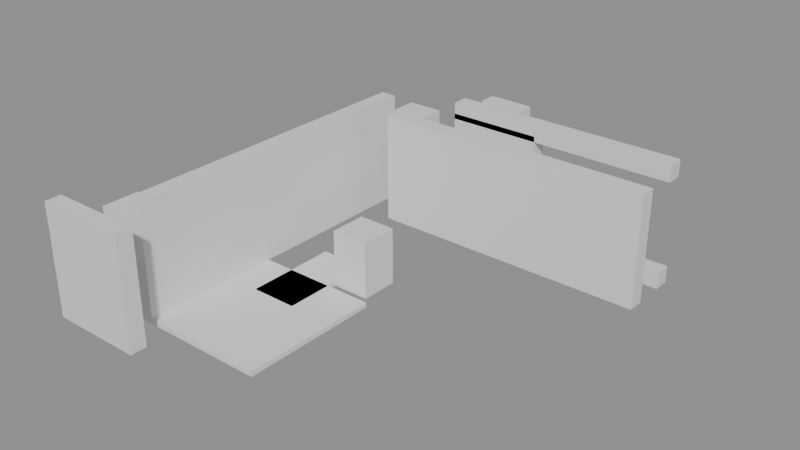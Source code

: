# Source: building_lego.blend  (saved by Blender 5.0.119; exported with 4.5.12 LTS)
import bpy
from mathutils import Matrix  # noqa: F401  (used for matrix-valued properties, if any)

bpy.ops.wm.read_factory_settings(use_empty=True)
scene = bpy.context.scene
scene.name = 'Scene'

# ---- collections
col_01_paredes_externas = bpy.data.collections.new('01_Paredes_Externas'); scene.collection.children.link(col_01_paredes_externas)
col_02_paredes_internas = bpy.data.collections.new('02_Paredes_Internas'); scene.collection.children.link(col_02_paredes_internas)
col_03_pisos_escadas = bpy.data.collections.new('03_Pisos_Escadas'); scene.collection.children.link(col_03_pisos_escadas)
col_04_moveis_decoracoes = bpy.data.collections.new('04_Moveis_Decoracoes'); scene.collection.children.link(col_04_moveis_decoracoes)

# ---- materials (node trees are filled in below, after node groups)
mat_mat_parede_externa = bpy.data.materials.new('Mat_Parede_Externa')
mat_mat_parede_interna = bpy.data.materials.new('Mat_Parede_Interna')
mat_mat_pisos = bpy.data.materials.new('Mat_Pisos')
mat_mat_moveis = bpy.data.materials.new('Mat_Moveis')

# ---- material node trees
mat_mat_parede_externa.use_nodes = True; mat_mat_parede_externa.node_tree.nodes.clear()
_N = mat_mat_parede_externa.node_tree.nodes; _L = mat_mat_parede_externa.node_tree.links
n0 = _N.new('ShaderNodeBsdfPrincipled'); n0.name = 'BSDF - Pré-fundamentado'; n0.location = (-200, 100)
n1 = _N.new('ShaderNodeOutputMaterial'); n1.name = 'Saída de material'; n1.location = (200, 100)
_L.new(n0.outputs[0], n1.inputs[0])
n1.is_active_output = True
mat_mat_parede_interna.use_nodes = True; mat_mat_parede_interna.node_tree.nodes.clear()
_N = mat_mat_parede_interna.node_tree.nodes; _L = mat_mat_parede_interna.node_tree.links
n0 = _N.new('ShaderNodeBsdfPrincipled'); n0.name = 'BSDF - Pré-fundamentado'; n0.location = (-200, 100)
n1 = _N.new('ShaderNodeOutputMaterial'); n1.name = 'Saída de material'; n1.location = (200, 100)
_L.new(n0.outputs[0], n1.inputs[0])
n1.is_active_output = True
mat_mat_pisos.use_nodes = True; mat_mat_pisos.node_tree.nodes.clear()
_N = mat_mat_pisos.node_tree.nodes; _L = mat_mat_pisos.node_tree.links
n0 = _N.new('ShaderNodeBsdfPrincipled'); n0.name = 'BSDF - Pré-fundamentado'; n0.location = (-200, 100)
n1 = _N.new('ShaderNodeOutputMaterial'); n1.name = 'Saída de material'; n1.location = (200, 100)
_L.new(n0.outputs[0], n1.inputs[0])
n1.is_active_output = True
mat_mat_moveis.use_nodes = True; mat_mat_moveis.node_tree.nodes.clear()
_N = mat_mat_moveis.node_tree.nodes; _L = mat_mat_moveis.node_tree.links
n0 = _N.new('ShaderNodeBsdfPrincipled'); n0.name = 'BSDF - Pré-fundamentado'; n0.location = (-200, 100)
n1 = _N.new('ShaderNodeOutputMaterial'); n1.name = 'Saída de material'; n1.location = (200, 100)
_L.new(n0.outputs[0], n1.inputs[0])
n1.is_active_output = True

# ---- meshes
me_bloco_stone_wall_4320_1287_z0 = bpy.data.meshes.new('Bloco_stone_wall_4320_1287_z0')
me_bloco_stone_wall_4320_1287_z0.from_pydata([(-0.5, -0.175, -1.2), (0.5, -0.175, -1.2), (0.5, 0.175, -1.2), (-0.5, 0.175, -1.2), (-0.5, -0.175, 1.2), (0.5, -0.175, 1.2), (0.5, 0.175, 1.2), (-0.5, 0.175, 1.2)], [], [(0, 1, 2, 3), (4, 7, 6, 5), (0, 4, 5, 1), (2, 6, 7, 3), (0, 3, 7, 4), (1, 5, 6, 2)])
me_bloco_stone_wall_4320_1287_z0.materials.append(mat_mat_parede_externa)
me_bloco_stone_wall_4320_1287_z0.update()
me_bloco_stone_wall_4321_1287_z0 = bpy.data.meshes.new('Bloco_stone_wall_4321_1287_z0')
me_bloco_stone_wall_4321_1287_z0.from_pydata([(-0.5, -0.175, -1.2), (0.5, -0.175, -1.2), (0.5, 0.175, -1.2), (-0.5, 0.175, -1.2), (-0.5, -0.175, 1.2), (0.5, -0.175, 1.2), (0.5, 0.175, 1.2), (-0.5, 0.175, 1.2)], [], [(0, 1, 2, 3), (4, 7, 6, 5), (0, 4, 5, 1), (2, 6, 7, 3), (0, 3, 7, 4), (1, 5, 6, 2)])
me_bloco_stone_wall_4321_1287_z0.materials.append(mat_mat_parede_externa)
me_bloco_stone_wall_4321_1287_z0.update()
me_bloco_stone_arch_4323_1296_z0 = bpy.data.meshes.new('Bloco_stone_arch_4323_1296_z0')
me_bloco_stone_arch_4323_1296_z0.from_pydata([(-0.5, -0.175, -1.2), (0.5, -0.175, -1.2), (0.5, 0.175, -1.2), (-0.5, 0.175, -1.2), (-0.5, -0.175, 1.2), (0.5, -0.175, 1.2), (0.5, 0.175, 1.2), (-0.5, 0.175, 1.2)], [], [(0, 1, 2, 3), (4, 7, 6, 5), (0, 4, 5, 1), (2, 6, 7, 3), (0, 3, 7, 4), (1, 5, 6, 2)])
me_bloco_stone_arch_4323_1296_z0.materials.append(mat_mat_parede_externa)
me_bloco_stone_arch_4323_1296_z0.update()
me_bloco_stone_wall_4322_1294_z0 = bpy.data.meshes.new('Bloco_stone_wall_4322_1294_z0')
me_bloco_stone_wall_4322_1294_z0.from_pydata([(-0.5, -0.175, -1.2), (0.5, -0.175, -1.2), (0.5, 0.175, -1.2), (-0.5, 0.175, -1.2), (-0.5, -0.175, 1.2), (0.5, -0.175, 1.2), (0.5, 0.175, 1.2), (-0.5, 0.175, 1.2)], [], [(0, 1, 2, 3), (4, 7, 6, 5), (0, 4, 5, 1), (2, 6, 7, 3), (0, 3, 7, 4), (1, 5, 6, 2)])
me_bloco_stone_wall_4322_1294_z0.materials.append(mat_mat_parede_interna)
me_bloco_stone_wall_4322_1294_z0.update()
me_bloco_stone_wall_4323_1294_z0 = bpy.data.meshes.new('Bloco_stone_wall_4323_1294_z0')
me_bloco_stone_wall_4323_1294_z0.from_pydata([(-0.5, -0.175, -1.2), (0.5, -0.175, -1.2), (0.5, 0.175, -1.2), (-0.5, 0.175, -1.2), (-0.5, -0.175, 1.2), (0.5, -0.175, 1.2), (0.5, 0.175, 1.2), (-0.5, 0.175, 1.2)], [], [(0, 1, 2, 3), (4, 7, 6, 5), (0, 4, 5, 1), (2, 6, 7, 3), (0, 3, 7, 4), (1, 5, 6, 2)])
me_bloco_stone_wall_4323_1294_z0.materials.append(mat_mat_parede_interna)
me_bloco_stone_wall_4323_1294_z0.update()
me_bloco_stone_wall_4324_1294_z0 = bpy.data.meshes.new('Bloco_stone_wall_4324_1294_z0')
me_bloco_stone_wall_4324_1294_z0.from_pydata([(-0.5, -0.175, -1.2), (0.5, -0.175, -1.2), (0.5, 0.175, -1.2), (-0.5, 0.175, -1.2), (-0.5, -0.175, 1.2), (0.5, -0.175, 1.2), (0.5, 0.175, 1.2), (-0.5, 0.175, 1.2)], [], [(0, 1, 2, 3), (4, 7, 6, 5), (0, 4, 5, 1), (2, 6, 7, 3), (0, 3, 7, 4), (1, 5, 6, 2)])
me_bloco_stone_wall_4324_1294_z0.materials.append(mat_mat_parede_interna)
me_bloco_stone_wall_4324_1294_z0.update()
me_bloco_stone_wall_4325_1294_z0 = bpy.data.meshes.new('Bloco_stone_wall_4325_1294_z0')
me_bloco_stone_wall_4325_1294_z0.from_pydata([(-0.5, -0.175, -1.2), (0.5, -0.175, -1.2), (0.5, 0.175, -1.2), (-0.5, 0.175, -1.2), (-0.5, -0.175, 1.2), (0.5, -0.175, 1.2), (0.5, 0.175, 1.2), (-0.5, 0.175, 1.2)], [], [(0, 1, 2, 3), (4, 7, 6, 5), (0, 4, 5, 1), (2, 6, 7, 3), (0, 3, 7, 4), (1, 5, 6, 2)])
me_bloco_stone_wall_4325_1294_z0.materials.append(mat_mat_parede_interna)
me_bloco_stone_wall_4325_1294_z0.update()
me_bloco_stone_wall_4326_1294_z0 = bpy.data.meshes.new('Bloco_stone_wall_4326_1294_z0')
me_bloco_stone_wall_4326_1294_z0.from_pydata([(-0.5, -0.175, -1.2), (0.5, -0.175, -1.2), (0.5, 0.175, -1.2), (-0.5, 0.175, -1.2), (-0.5, -0.175, 1.2), (0.5, -0.175, 1.2), (0.5, 0.175, 1.2), (-0.5, 0.175, 1.2)], [], [(0, 1, 2, 3), (4, 7, 6, 5), (0, 4, 5, 1), (2, 6, 7, 3), (0, 3, 7, 4), (1, 5, 6, 2)])
me_bloco_stone_wall_4326_1294_z0.materials.append(mat_mat_parede_interna)
me_bloco_stone_wall_4326_1294_z0.update()
me_bloco_stone_wall_4327_1294_z0 = bpy.data.meshes.new('Bloco_stone_wall_4327_1294_z0')
me_bloco_stone_wall_4327_1294_z0.from_pydata([(-0.5, -0.175, -1.2), (0.5, -0.175, -1.2), (0.5, 0.175, -1.2), (-0.5, 0.175, -1.2), (-0.5, -0.175, 1.2), (0.5, -0.175, 1.2), (0.5, 0.175, 1.2), (-0.5, 0.175, 1.2)], [], [(0, 1, 2, 3), (4, 7, 6, 5), (0, 4, 5, 1), (2, 6, 7, 3), (0, 3, 7, 4), (1, 5, 6, 2)])
me_bloco_stone_wall_4327_1294_z0.materials.append(mat_mat_parede_interna)
me_bloco_stone_wall_4327_1294_z0.update()
me_bloco_stone_post_4323_1295_z0 = bpy.data.meshes.new('Bloco_stone_post_4323_1295_z0')
me_bloco_stone_post_4323_1295_z0.from_pydata([(-0.5, -0.175, -1.2), (0.5, -0.175, -1.2), (0.5, 0.175, -1.2), (-0.5, 0.175, -1.2), (-0.5, -0.175, 1.2), (0.5, -0.175, 1.2), (0.5, 0.175, 1.2), (-0.5, 0.175, 1.2)], [], [(0, 1, 2, 3), (4, 7, 6, 5), (0, 4, 5, 1), (2, 6, 7, 3), (0, 3, 7, 4), (1, 5, 6, 2)])
me_bloco_stone_post_4323_1295_z0.materials.append(mat_mat_parede_interna)
me_bloco_stone_post_4323_1295_z0.update()
me_bloco_stone_wall_4323_1295_z19 = bpy.data.meshes.new('Bloco_stone_wall_4323_1295_z19')
me_bloco_stone_wall_4323_1295_z19.from_pydata([(-0.5, -0.175, -0.18), (0.5, -0.175, -0.18), (0.5, 0.175, -0.18), (-0.5, 0.175, -0.18), (-0.5, -0.175, 0.18), (0.5, -0.175, 0.18), (0.5, 0.175, 0.18), (-0.5, 0.175, 0.18)], [], [(0, 1, 2, 3), (4, 7, 6, 5), (0, 4, 5, 1), (2, 6, 7, 3), (0, 3, 7, 4), (1, 5, 6, 2)])
me_bloco_stone_wall_4323_1295_z19.materials.append(mat_mat_parede_interna)
me_bloco_stone_wall_4323_1295_z19.update()
me_bloco_stone_wall_4324_1295_z0 = bpy.data.meshes.new('Bloco_stone_wall_4324_1295_z0')
me_bloco_stone_wall_4324_1295_z0.from_pydata([(-0.5, -0.175, -0.18), (0.5, -0.175, -0.18), (0.5, 0.175, -0.18), (-0.5, 0.175, -0.18), (-0.5, -0.175, 0.18), (0.5, -0.175, 0.18), (0.5, 0.175, 0.18), (-0.5, 0.175, 0.18)], [], [(0, 1, 2, 3), (4, 7, 6, 5), (0, 4, 5, 1), (2, 6, 7, 3), (0, 3, 7, 4), (1, 5, 6, 2)])
me_bloco_stone_wall_4324_1295_z0.materials.append(mat_mat_parede_interna)
me_bloco_stone_wall_4324_1295_z0.update()
me_bloco_stone_arch_4324_1295_z0 = bpy.data.meshes.new('Bloco_stone_arch_4324_1295_z0')
me_bloco_stone_arch_4324_1295_z0.from_pydata([(-0.5, -0.175, -1.2), (0.5, -0.175, -1.2), (0.5, 0.175, -1.2), (-0.5, 0.175, -1.2), (-0.5, -0.175, 1.2), (0.5, -0.175, 1.2), (0.5, 0.175, 1.2), (-0.5, 0.175, 1.2)], [], [(0, 1, 2, 3), (4, 7, 6, 5), (0, 4, 5, 1), (2, 6, 7, 3), (0, 3, 7, 4), (1, 5, 6, 2)])
me_bloco_stone_arch_4324_1295_z0.materials.append(mat_mat_parede_interna)
me_bloco_stone_arch_4324_1295_z0.update()
me_bloco_stone_wall_4324_1295_z19 = bpy.data.meshes.new('Bloco_stone_wall_4324_1295_z19')
me_bloco_stone_wall_4324_1295_z19.from_pydata([(-0.5, -0.175, -0.18), (0.5, -0.175, -0.18), (0.5, 0.175, -0.18), (-0.5, 0.175, -0.18), (-0.5, -0.175, 0.18), (0.5, -0.175, 0.18), (0.5, 0.175, 0.18), (-0.5, 0.175, 0.18)], [], [(0, 1, 2, 3), (4, 7, 6, 5), (0, 4, 5, 1), (2, 6, 7, 3), (0, 3, 7, 4), (1, 5, 6, 2)])
me_bloco_stone_wall_4324_1295_z19.materials.append(mat_mat_parede_interna)
me_bloco_stone_wall_4324_1295_z19.update()
me_bloco_stone_wall_4325_1295_z0 = bpy.data.meshes.new('Bloco_stone_wall_4325_1295_z0')
me_bloco_stone_wall_4325_1295_z0.from_pydata([(-0.5, -0.175, -0.18), (0.5, -0.175, -0.18), (0.5, 0.175, -0.18), (-0.5, 0.175, -0.18), (-0.5, -0.175, 0.18), (0.5, -0.175, 0.18), (0.5, 0.175, 0.18), (-0.5, 0.175, 0.18)], [], [(0, 1, 2, 3), (4, 7, 6, 5), (0, 4, 5, 1), (2, 6, 7, 3), (0, 3, 7, 4), (1, 5, 6, 2)])
me_bloco_stone_wall_4325_1295_z0.materials.append(mat_mat_parede_interna)
me_bloco_stone_wall_4325_1295_z0.update()
me_bloco_stone_wall_4325_1295_z19 = bpy.data.meshes.new('Bloco_stone_wall_4325_1295_z19')
me_bloco_stone_wall_4325_1295_z19.from_pydata([(-0.5, -0.175, -0.18), (0.5, -0.175, -0.18), (0.5, 0.175, -0.18), (-0.5, 0.175, -0.18), (-0.5, -0.175, 0.18), (0.5, -0.175, 0.18), (0.5, 0.175, 0.18), (-0.5, 0.175, 0.18)], [], [(0, 1, 2, 3), (4, 7, 6, 5), (0, 4, 5, 1), (2, 6, 7, 3), (0, 3, 7, 4), (1, 5, 6, 2)])
me_bloco_stone_wall_4325_1295_z19.materials.append(mat_mat_parede_interna)
me_bloco_stone_wall_4325_1295_z19.update()
me_bloco_stone_wall_4326_1295_z0 = bpy.data.meshes.new('Bloco_stone_wall_4326_1295_z0')
me_bloco_stone_wall_4326_1295_z0.from_pydata([(-0.5, -0.175, -0.18), (0.5, -0.175, -0.18), (0.5, 0.175, -0.18), (-0.5, 0.175, -0.18), (-0.5, -0.175, 0.18), (0.5, -0.175, 0.18), (0.5, 0.175, 0.18), (-0.5, 0.175, 0.18)], [], [(0, 1, 2, 3), (4, 7, 6, 5), (0, 4, 5, 1), (2, 6, 7, 3), (0, 3, 7, 4), (1, 5, 6, 2)])
me_bloco_stone_wall_4326_1295_z0.materials.append(mat_mat_parede_interna)
me_bloco_stone_wall_4326_1295_z0.update()
me_bloco_stone_wall_4326_1295_z19 = bpy.data.meshes.new('Bloco_stone_wall_4326_1295_z19')
me_bloco_stone_wall_4326_1295_z19.from_pydata([(-0.5, -0.175, -0.18), (0.5, -0.175, -0.18), (0.5, 0.175, -0.18), (-0.5, 0.175, -0.18), (-0.5, -0.175, 0.18), (0.5, -0.175, 0.18), (0.5, 0.175, 0.18), (-0.5, 0.175, 0.18)], [], [(0, 1, 2, 3), (4, 7, 6, 5), (0, 4, 5, 1), (2, 6, 7, 3), (0, 3, 7, 4), (1, 5, 6, 2)])
me_bloco_stone_wall_4326_1295_z19.materials.append(mat_mat_parede_interna)
me_bloco_stone_wall_4326_1295_z19.update()
me_bloco_stone_wall_4327_1295_z0 = bpy.data.meshes.new('Bloco_stone_wall_4327_1295_z0')
me_bloco_stone_wall_4327_1295_z0.from_pydata([(-0.5, -0.175, -0.18), (0.5, -0.175, -0.18), (0.5, 0.175, -0.18), (-0.5, 0.175, -0.18), (-0.5, -0.175, 0.18), (0.5, -0.175, 0.18), (0.5, 0.175, 0.18), (-0.5, 0.175, 0.18)], [], [(0, 1, 2, 3), (4, 7, 6, 5), (0, 4, 5, 1), (2, 6, 7, 3), (0, 3, 7, 4), (1, 5, 6, 2)])
me_bloco_stone_wall_4327_1295_z0.materials.append(mat_mat_parede_interna)
me_bloco_stone_wall_4327_1295_z0.update()
me_bloco_stone_wall_4327_1295_z19 = bpy.data.meshes.new('Bloco_stone_wall_4327_1295_z19')
me_bloco_stone_wall_4327_1295_z19.from_pydata([(-0.5, -0.175, -0.18), (0.5, -0.175, -0.18), (0.5, 0.175, -0.18), (-0.5, 0.175, -0.18), (-0.5, -0.175, 0.18), (0.5, -0.175, 0.18), (0.5, 0.175, 0.18), (-0.5, 0.175, 0.18)], [], [(0, 1, 2, 3), (4, 7, 6, 5), (0, 4, 5, 1), (2, 6, 7, 3), (0, 3, 7, 4), (1, 5, 6, 2)])
me_bloco_stone_wall_4327_1295_z19.materials.append(mat_mat_parede_interna)
me_bloco_stone_wall_4327_1295_z19.update()
me_bloco_stone_wall_4321_1288_z0 = bpy.data.meshes.new('Bloco_stone_wall_4321_1288_z0')
me_bloco_stone_wall_4321_1288_z0.from_pydata([(-0.175, -0.5, -1.2), (0.175, -0.5, -1.2), (0.175, 0.5, -1.2), (-0.175, 0.5, -1.2), (-0.175, -0.5, 1.2), (0.175, -0.5, 1.2), (0.175, 0.5, 1.2), (-0.175, 0.5, 1.2)], [], [(0, 1, 2, 3), (4, 7, 6, 5), (0, 4, 5, 1), (2, 6, 7, 3), (0, 3, 7, 4), (1, 5, 6, 2)])
me_bloco_stone_wall_4321_1288_z0.materials.append(mat_mat_parede_interna)
me_bloco_stone_wall_4321_1288_z0.update()
me_bloco_stone_wall_4321_1289_z0 = bpy.data.meshes.new('Bloco_stone_wall_4321_1289_z0')
me_bloco_stone_wall_4321_1289_z0.from_pydata([(-0.175, -0.5, -1.2), (0.175, -0.5, -1.2), (0.175, 0.5, -1.2), (-0.175, 0.5, -1.2), (-0.175, -0.5, 1.2), (0.175, -0.5, 1.2), (0.175, 0.5, 1.2), (-0.175, 0.5, 1.2)], [], [(0, 1, 2, 3), (4, 7, 6, 5), (0, 4, 5, 1), (2, 6, 7, 3), (0, 3, 7, 4), (1, 5, 6, 2)])
me_bloco_stone_wall_4321_1289_z0.materials.append(mat_mat_parede_interna)
me_bloco_stone_wall_4321_1289_z0.update()
me_bloco_stone_wall_4321_1290_z0 = bpy.data.meshes.new('Bloco_stone_wall_4321_1290_z0')
me_bloco_stone_wall_4321_1290_z0.from_pydata([(-0.175, -0.5, -1.2), (0.175, -0.5, -1.2), (0.175, 0.5, -1.2), (-0.175, 0.5, -1.2), (-0.175, -0.5, 1.2), (0.175, -0.5, 1.2), (0.175, 0.5, 1.2), (-0.175, 0.5, 1.2)], [], [(0, 1, 2, 3), (4, 7, 6, 5), (0, 4, 5, 1), (2, 6, 7, 3), (0, 3, 7, 4), (1, 5, 6, 2)])
me_bloco_stone_wall_4321_1290_z0.materials.append(mat_mat_parede_interna)
me_bloco_stone_wall_4321_1290_z0.update()
me_bloco_stone_wall_4321_1291_z0 = bpy.data.meshes.new('Bloco_stone_wall_4321_1291_z0')
me_bloco_stone_wall_4321_1291_z0.from_pydata([(-0.175, -0.5, -1.2), (0.175, -0.5, -1.2), (0.175, 0.5, -1.2), (-0.175, 0.5, -1.2), (-0.175, -0.5, 1.2), (0.175, -0.5, 1.2), (0.175, 0.5, 1.2), (-0.175, 0.5, 1.2)], [], [(0, 1, 2, 3), (4, 7, 6, 5), (0, 4, 5, 1), (2, 6, 7, 3), (0, 3, 7, 4), (1, 5, 6, 2)])
me_bloco_stone_wall_4321_1291_z0.materials.append(mat_mat_parede_interna)
me_bloco_stone_wall_4321_1291_z0.update()
me_bloco_stone_wall_4321_1292_z0 = bpy.data.meshes.new('Bloco_stone_wall_4321_1292_z0')
me_bloco_stone_wall_4321_1292_z0.from_pydata([(-0.175, -0.5, -1.2), (0.175, -0.5, -1.2), (0.175, 0.5, -1.2), (-0.175, 0.5, -1.2), (-0.175, -0.5, 1.2), (0.175, -0.5, 1.2), (0.175, 0.5, 1.2), (-0.175, 0.5, 1.2)], [], [(0, 1, 2, 3), (4, 7, 6, 5), (0, 4, 5, 1), (2, 6, 7, 3), (0, 3, 7, 4), (1, 5, 6, 2)])
me_bloco_stone_wall_4321_1292_z0.materials.append(mat_mat_parede_interna)
me_bloco_stone_wall_4321_1292_z0.update()
me_bloco_stone_wall_4321_1293_z0 = bpy.data.meshes.new('Bloco_stone_wall_4321_1293_z0')
me_bloco_stone_wall_4321_1293_z0.from_pydata([(-0.175, -0.5, -1.2), (0.175, -0.5, -1.2), (0.175, 0.5, -1.2), (-0.175, 0.5, -1.2), (-0.175, -0.5, 1.2), (0.175, -0.5, 1.2), (0.175, 0.5, 1.2), (-0.175, 0.5, 1.2)], [], [(0, 1, 2, 3), (4, 7, 6, 5), (0, 4, 5, 1), (2, 6, 7, 3), (0, 3, 7, 4), (1, 5, 6, 2)])
me_bloco_stone_wall_4321_1293_z0.materials.append(mat_mat_parede_interna)
me_bloco_stone_wall_4321_1293_z0.update()
me_bloco_stone_wall_4321_1294_z0 = bpy.data.meshes.new('Bloco_stone_wall_4321_1294_z0')
me_bloco_stone_wall_4321_1294_z0.from_pydata([(-0.175, -0.5, -1.2), (0.175, -0.5, -1.2), (0.175, 0.5, -1.2), (-0.175, 0.5, -1.2), (-0.175, -0.5, 1.2), (0.175, -0.5, 1.2), (0.175, 0.5, 1.2), (-0.175, 0.5, 1.2)], [], [(0, 1, 2, 3), (4, 7, 6, 5), (0, 4, 5, 1), (2, 6, 7, 3), (0, 3, 7, 4), (1, 5, 6, 2)])
me_bloco_stone_wall_4321_1294_z0.materials.append(mat_mat_parede_interna)
me_bloco_stone_wall_4321_1294_z0.update()
me_piso_dirt_4320_1288_z0 = bpy.data.meshes.new('Piso_dirt_4320_1288_z0')
me_piso_dirt_4320_1288_z0.from_pydata([(-0.5, -0.5, -0.05), (0.5, -0.5, -0.05), (0.5, 0.5, -0.05), (-0.5, 0.5, -0.05), (-0.5, -0.5, 0.05), (0.5, -0.5, 0.05), (0.5, 0.5, 0.05), (-0.5, 0.5, 0.05)], [], [(0, 1, 2, 3), (4, 7, 6, 5), (0, 4, 5, 1), (2, 6, 7, 3), (0, 3, 7, 4), (1, 5, 6, 2)])
me_piso_dirt_4320_1288_z0.materials.append(mat_mat_pisos)
me_piso_dirt_4320_1288_z0.update()
me_piso_dirt_4321_1288_z0 = bpy.data.meshes.new('Piso_dirt_4321_1288_z0')
me_piso_dirt_4321_1288_z0.from_pydata([(-0.5, -0.5, -0.05), (0.5, -0.5, -0.05), (0.5, 0.5, -0.05), (-0.5, 0.5, -0.05), (-0.5, -0.5, 0.05), (0.5, -0.5, 0.05), (0.5, 0.5, 0.05), (-0.5, 0.5, 0.05)], [], [(0, 1, 2, 3), (4, 7, 6, 5), (0, 4, 5, 1), (2, 6, 7, 3), (0, 3, 7, 4), (1, 5, 6, 2)])
me_piso_dirt_4321_1288_z0.materials.append(mat_mat_pisos)
me_piso_dirt_4321_1288_z0.update()
me_piso_dirt_4322_1288_z0 = bpy.data.meshes.new('Piso_dirt_4322_1288_z0')
me_piso_dirt_4322_1288_z0.from_pydata([(-0.5, -0.5, -0.05), (0.5, -0.5, -0.05), (0.5, 0.5, -0.05), (-0.5, 0.5, -0.05), (-0.5, -0.5, 0.05), (0.5, -0.5, 0.05), (0.5, 0.5, 0.05), (-0.5, 0.5, 0.05)], [], [(0, 1, 2, 3), (4, 7, 6, 5), (0, 4, 5, 1), (2, 6, 7, 3), (0, 3, 7, 4), (1, 5, 6, 2)])
me_piso_dirt_4322_1288_z0.materials.append(mat_mat_pisos)
me_piso_dirt_4322_1288_z0.update()
me_piso_dirt_4323_1288_z0 = bpy.data.meshes.new('Piso_dirt_4323_1288_z0')
me_piso_dirt_4323_1288_z0.from_pydata([(-0.5, -0.5, -0.05), (0.5, -0.5, -0.05), (0.5, 0.5, -0.05), (-0.5, 0.5, -0.05), (-0.5, -0.5, 0.05), (0.5, -0.5, 0.05), (0.5, 0.5, 0.05), (-0.5, 0.5, 0.05)], [], [(0, 1, 2, 3), (4, 7, 6, 5), (0, 4, 5, 1), (2, 6, 7, 3), (0, 3, 7, 4), (1, 5, 6, 2)])
me_piso_dirt_4323_1288_z0.materials.append(mat_mat_pisos)
me_piso_dirt_4323_1288_z0.update()
me_piso_dirt_4320_1289_z0 = bpy.data.meshes.new('Piso_dirt_4320_1289_z0')
me_piso_dirt_4320_1289_z0.from_pydata([(-0.5, -0.5, -0.05), (0.5, -0.5, -0.05), (0.5, 0.5, -0.05), (-0.5, 0.5, -0.05), (-0.5, -0.5, 0.05), (0.5, -0.5, 0.05), (0.5, 0.5, 0.05), (-0.5, 0.5, 0.05)], [], [(0, 1, 2, 3), (4, 7, 6, 5), (0, 4, 5, 1), (2, 6, 7, 3), (0, 3, 7, 4), (1, 5, 6, 2)])
me_piso_dirt_4320_1289_z0.materials.append(mat_mat_pisos)
me_piso_dirt_4320_1289_z0.update()
me_piso_dirt_4321_1289_z0 = bpy.data.meshes.new('Piso_dirt_4321_1289_z0')
me_piso_dirt_4321_1289_z0.from_pydata([(-0.5, -0.5, -0.05), (0.5, -0.5, -0.05), (0.5, 0.5, -0.05), (-0.5, 0.5, -0.05), (-0.5, -0.5, 0.05), (0.5, -0.5, 0.05), (0.5, 0.5, 0.05), (-0.5, 0.5, 0.05)], [], [(0, 1, 2, 3), (4, 7, 6, 5), (0, 4, 5, 1), (2, 6, 7, 3), (0, 3, 7, 4), (1, 5, 6, 2)])
me_piso_dirt_4321_1289_z0.materials.append(mat_mat_pisos)
me_piso_dirt_4321_1289_z0.update()
me_piso_dirt_4322_1289_z0 = bpy.data.meshes.new('Piso_dirt_4322_1289_z0')
me_piso_dirt_4322_1289_z0.from_pydata([(-0.5, -0.5, -0.05), (0.5, -0.5, -0.05), (0.5, 0.5, -0.05), (-0.5, 0.5, -0.05), (-0.5, -0.5, 0.05), (0.5, -0.5, 0.05), (0.5, 0.5, 0.05), (-0.5, 0.5, 0.05)], [], [(0, 1, 2, 3), (4, 7, 6, 5), (0, 4, 5, 1), (2, 6, 7, 3), (0, 3, 7, 4), (1, 5, 6, 2)])
me_piso_dirt_4322_1289_z0.materials.append(mat_mat_pisos)
me_piso_dirt_4322_1289_z0.update()
me_piso_dirt_4323_1289_z0 = bpy.data.meshes.new('Piso_dirt_4323_1289_z0')
me_piso_dirt_4323_1289_z0.from_pydata([(-0.5, -0.5, -0.05), (0.5, -0.5, -0.05), (0.5, 0.5, -0.05), (-0.5, 0.5, -0.05), (-0.5, -0.5, 0.05), (0.5, -0.5, 0.05), (0.5, 0.5, 0.05), (-0.5, 0.5, 0.05)], [], [(0, 1, 2, 3), (4, 7, 6, 5), (0, 4, 5, 1), (2, 6, 7, 3), (0, 3, 7, 4), (1, 5, 6, 2)])
me_piso_dirt_4323_1289_z0.materials.append(mat_mat_pisos)
me_piso_dirt_4323_1289_z0.update()
me_piso_dirt_4320_1290_z0 = bpy.data.meshes.new('Piso_dirt_4320_1290_z0')
me_piso_dirt_4320_1290_z0.from_pydata([(-0.5, -0.5, -0.05), (0.5, -0.5, -0.05), (0.5, 0.5, -0.05), (-0.5, 0.5, -0.05), (-0.5, -0.5, 0.05), (0.5, -0.5, 0.05), (0.5, 0.5, 0.05), (-0.5, 0.5, 0.05)], [], [(0, 1, 2, 3), (4, 7, 6, 5), (0, 4, 5, 1), (2, 6, 7, 3), (0, 3, 7, 4), (1, 5, 6, 2)])
me_piso_dirt_4320_1290_z0.materials.append(mat_mat_pisos)
me_piso_dirt_4320_1290_z0.update()
me_piso_dirt_4321_1290_z0 = bpy.data.meshes.new('Piso_dirt_4321_1290_z0')
me_piso_dirt_4321_1290_z0.from_pydata([(-0.5, -0.5, -0.05), (0.5, -0.5, -0.05), (0.5, 0.5, -0.05), (-0.5, 0.5, -0.05), (-0.5, -0.5, 0.05), (0.5, -0.5, 0.05), (0.5, 0.5, 0.05), (-0.5, 0.5, 0.05)], [], [(0, 1, 2, 3), (4, 7, 6, 5), (0, 4, 5, 1), (2, 6, 7, 3), (0, 3, 7, 4), (1, 5, 6, 2)])
me_piso_dirt_4321_1290_z0.materials.append(mat_mat_pisos)
me_piso_dirt_4321_1290_z0.update()
me_piso_cave_floor_4322_1290_z0 = bpy.data.meshes.new('Piso_cave_floor_4322_1290_z0')
me_piso_cave_floor_4322_1290_z0.from_pydata([(-0.5, -0.5, -0.05), (0.5, -0.5, -0.05), (0.5, 0.5, -0.05), (-0.5, 0.5, -0.05), (-0.5, -0.5, 0.05), (0.5, -0.5, 0.05), (0.5, 0.5, 0.05), (-0.5, 0.5, 0.05)], [], [(0, 1, 2, 3), (4, 7, 6, 5), (0, 4, 5, 1), (2, 6, 7, 3), (0, 3, 7, 4), (1, 5, 6, 2)])
me_piso_cave_floor_4322_1290_z0.materials.append(mat_mat_pisos)
me_piso_cave_floor_4322_1290_z0.update()
me_piso_dirt_4322_1290_z0 = bpy.data.meshes.new('Piso_dirt_4322_1290_z0')
me_piso_dirt_4322_1290_z0.from_pydata([(-0.5, -0.5, -0.05), (0.5, -0.5, -0.05), (0.5, 0.5, -0.05), (-0.5, 0.5, -0.05), (-0.5, -0.5, 0.05), (0.5, -0.5, 0.05), (0.5, 0.5, 0.05), (-0.5, 0.5, 0.05)], [], [(0, 1, 2, 3), (4, 7, 6, 5), (0, 4, 5, 1), (2, 6, 7, 3), (0, 3, 7, 4), (1, 5, 6, 2)])
me_piso_dirt_4322_1290_z0.materials.append(mat_mat_pisos)
me_piso_dirt_4322_1290_z0.update()
me_piso_dirt_4323_1290_z0 = bpy.data.meshes.new('Piso_dirt_4323_1290_z0')
me_piso_dirt_4323_1290_z0.from_pydata([(-0.5, -0.5, -0.05), (0.5, -0.5, -0.05), (0.5, 0.5, -0.05), (-0.5, 0.5, -0.05), (-0.5, -0.5, 0.05), (0.5, -0.5, 0.05), (0.5, 0.5, 0.05), (-0.5, 0.5, 0.05)], [], [(0, 1, 2, 3), (4, 7, 6, 5), (0, 4, 5, 1), (2, 6, 7, 3), (0, 3, 7, 4), (1, 5, 6, 2)])
me_piso_dirt_4323_1290_z0.materials.append(mat_mat_pisos)
me_piso_dirt_4323_1290_z0.update()
me_piso_cave_floor_4320_1291_z0 = bpy.data.meshes.new('Piso_cave_floor_4320_1291_z0')
me_piso_cave_floor_4320_1291_z0.from_pydata([(-0.5, -0.5, -0.05), (0.5, -0.5, -0.05), (0.5, 0.5, -0.05), (-0.5, 0.5, -0.05), (-0.5, -0.5, 0.05), (0.5, -0.5, 0.05), (0.5, 0.5, 0.05), (-0.5, 0.5, 0.05)], [], [(0, 1, 2, 3), (4, 7, 6, 5), (0, 4, 5, 1), (2, 6, 7, 3), (0, 3, 7, 4), (1, 5, 6, 2)])
me_piso_cave_floor_4320_1291_z0.materials.append(mat_mat_pisos)
me_piso_cave_floor_4320_1291_z0.update()
me_piso_cave_floor_4322_1291_z0 = bpy.data.meshes.new('Piso_cave_floor_4322_1291_z0')
me_piso_cave_floor_4322_1291_z0.from_pydata([(-0.5, -0.5, -0.05), (0.5, -0.5, -0.05), (0.5, 0.5, -0.05), (-0.5, 0.5, -0.05), (-0.5, -0.5, 0.05), (0.5, -0.5, 0.05), (0.5, 0.5, 0.05), (-0.5, 0.5, 0.05)], [], [(0, 1, 2, 3), (4, 7, 6, 5), (0, 4, 5, 1), (2, 6, 7, 3), (0, 3, 7, 4), (1, 5, 6, 2)])
me_piso_cave_floor_4322_1291_z0.materials.append(mat_mat_pisos)
me_piso_cave_floor_4322_1291_z0.update()
me_piso_stone_4322_1296_z0 = bpy.data.meshes.new('Piso_stone_4322_1296_z0')
me_piso_stone_4322_1296_z0.from_pydata([(-0.5, -0.5, -0.05), (0.5, -0.5, -0.05), (0.5, 0.5, -0.05), (-0.5, 0.5, -0.05), (-0.5, -0.5, 0.05), (0.5, -0.5, 0.05), (0.5, 0.5, 0.05), (-0.5, 0.5, 0.05)], [], [(0, 1, 2, 3), (4, 7, 6, 5), (0, 4, 5, 1), (2, 6, 7, 3), (0, 3, 7, 4), (1, 5, 6, 2)])
me_piso_stone_4322_1296_z0.materials.append(mat_mat_pisos)
me_piso_stone_4322_1296_z0.update()
me_movel_flowstone_4320_1288_z0 = bpy.data.meshes.new('Movel_flowstone_4320_1288_z0')
me_movel_flowstone_4320_1288_z0.from_pydata([(-0.4, -0.4, -0.96), (0.4, -0.4, -0.96), (0.4, 0.4, -0.96), (-0.4, 0.4, -0.96), (-0.4, -0.4, 0.96), (0.4, -0.4, 0.96), (0.4, 0.4, 0.96), (-0.4, 0.4, 0.96)], [], [(0, 1, 2, 3), (4, 7, 6, 5), (0, 4, 5, 1), (2, 6, 7, 3), (0, 3, 7, 4), (1, 5, 6, 2)])
me_movel_flowstone_4320_1288_z0.materials.append(mat_mat_moveis)
me_movel_flowstone_4320_1288_z0.update()
me_movel_rock_4320_1290_z0 = bpy.data.meshes.new('Movel_rock_4320_1290_z0')
me_movel_rock_4320_1290_z0.from_pydata([(-0.4, -0.4, -0.06), (0.4, -0.4, -0.06), (0.4, 0.4, -0.06), (-0.4, 0.4, -0.06), (-0.4, -0.4, 0.06), (0.4, -0.4, 0.06), (0.4, 0.4, 0.06), (-0.4, 0.4, 0.06)], [], [(0, 1, 2, 3), (4, 7, 6, 5), (0, 4, 5, 1), (2, 6, 7, 3), (0, 3, 7, 4), (1, 5, 6, 2)])
me_movel_rock_4320_1290_z0.materials.append(mat_mat_moveis)
me_movel_rock_4320_1290_z0.update()
me_movel_dirt_4320_1291_z0 = bpy.data.meshes.new('Movel_dirt_4320_1291_z0')
me_movel_dirt_4320_1291_z0.from_pydata([(-0.4, -0.4, -0.06), (0.4, -0.4, -0.06), (0.4, 0.4, -0.06), (-0.4, 0.4, -0.06), (-0.4, -0.4, 0.06), (0.4, -0.4, 0.06), (0.4, 0.4, 0.06), (-0.4, 0.4, 0.06)], [], [(0, 1, 2, 3), (4, 7, 6, 5), (0, 4, 5, 1), (2, 6, 7, 3), (0, 3, 7, 4), (1, 5, 6, 2)])
me_movel_dirt_4320_1291_z0.materials.append(mat_mat_moveis)
me_movel_dirt_4320_1291_z0.update()
me_movel_flowstone_4323_1291_z0 = bpy.data.meshes.new('Movel_flowstone_4323_1291_z0')
me_movel_flowstone_4323_1291_z0.from_pydata([(-0.4, -0.4, -0.6), (0.4, -0.4, -0.6), (0.4, 0.4, -0.6), (-0.4, 0.4, -0.6), (-0.4, -0.4, 0.6), (0.4, -0.4, 0.6), (0.4, 0.4, 0.6), (-0.4, 0.4, 0.6)], [], [(0, 1, 2, 3), (4, 7, 6, 5), (0, 4, 5, 1), (2, 6, 7, 3), (0, 3, 7, 4), (1, 5, 6, 2)])
me_movel_flowstone_4323_1291_z0.materials.append(mat_mat_moveis)
me_movel_flowstone_4323_1291_z0.update()
me_movel_stalagmites_4320_1292_z0 = bpy.data.meshes.new('Movel_stalagmites_4320_1292_z0')
me_movel_stalagmites_4320_1292_z0.from_pydata([(-0.4, -0.4, -0.6), (0.4, -0.4, -0.6), (0.4, 0.4, -0.6), (-0.4, 0.4, -0.6), (-0.4, -0.4, 0.6), (0.4, -0.4, 0.6), (0.4, 0.4, 0.6), (-0.4, 0.4, 0.6)], [], [(0, 1, 2, 3), (4, 7, 6, 5), (0, 4, 5, 1), (2, 6, 7, 3), (0, 3, 7, 4), (1, 5, 6, 2)])
me_movel_stalagmites_4320_1292_z0.materials.append(mat_mat_moveis)
me_movel_stalagmites_4320_1292_z0.update()
me_movel_flowstone_4321_1295_z0 = bpy.data.meshes.new('Movel_flowstone_4321_1295_z0')
me_movel_flowstone_4321_1295_z0.from_pydata([(-0.4, -0.4, -0.96), (0.4, -0.4, -0.96), (0.4, 0.4, -0.96), (-0.4, 0.4, -0.96), (-0.4, -0.4, 0.96), (0.4, -0.4, 0.96), (0.4, 0.4, 0.96), (-0.4, 0.4, 0.96)], [], [(0, 1, 2, 3), (4, 7, 6, 5), (0, 4, 5, 1), (2, 6, 7, 3), (0, 3, 7, 4), (1, 5, 6, 2)])
me_movel_flowstone_4321_1295_z0.materials.append(mat_mat_moveis)
me_movel_flowstone_4321_1295_z0.update()
me_movel_brazier_4322_1296_z7 = bpy.data.meshes.new('Movel_brazier_4322_1296_z7')
me_movel_brazier_4322_1296_z7.from_pydata([(-0.4, -0.4, -0.06), (0.4, -0.4, -0.06), (0.4, 0.4, -0.06), (-0.4, 0.4, -0.06), (-0.4, -0.4, 0.06), (0.4, -0.4, 0.06), (0.4, 0.4, 0.06), (-0.4, 0.4, 0.06)], [], [(0, 1, 2, 3), (4, 7, 6, 5), (0, 4, 5, 1), (2, 6, 7, 3), (0, 3, 7, 4), (1, 5, 6, 2)])
me_movel_brazier_4322_1296_z7.materials.append(mat_mat_moveis)
me_movel_brazier_4322_1296_z7.update()

# ---- objects
ob_parede_externa_norte_y1287_x4320_4321 = bpy.data.objects.new('Parede_Externa_Norte_Y1287_X4320_4321', None)
ob_bloco_stone_wall_4320_1287_z0 = bpy.data.objects.new('Bloco_stone_wall_4320_1287_z0', me_bloco_stone_wall_4320_1287_z0)
ob_bloco_stone_wall_4321_1287_z0 = bpy.data.objects.new('Bloco_stone_wall_4321_1287_z0', me_bloco_stone_wall_4321_1287_z0)
ob_parede_externa_sul_y1296_x4323_4323 = bpy.data.objects.new('Parede_Externa_Sul_Y1296_X4323_4323', None)
ob_bloco_stone_arch_4323_1296_z0 = bpy.data.objects.new('Bloco_stone_arch_4323_1296_z0', me_bloco_stone_arch_4323_1296_z0)
ob_parede_interna_ew_02_y1294_x4322_4327 = bpy.data.objects.new('Parede_Interna_EW_02_Y1294_X4322_4327', None)
ob_bloco_stone_wall_4322_1294_z0 = bpy.data.objects.new('Bloco_stone_wall_4322_1294_z0', me_bloco_stone_wall_4322_1294_z0)
ob_bloco_stone_wall_4323_1294_z0 = bpy.data.objects.new('Bloco_stone_wall_4323_1294_z0', me_bloco_stone_wall_4323_1294_z0)
ob_bloco_stone_wall_4324_1294_z0 = bpy.data.objects.new('Bloco_stone_wall_4324_1294_z0', me_bloco_stone_wall_4324_1294_z0)
ob_bloco_stone_wall_4325_1294_z0 = bpy.data.objects.new('Bloco_stone_wall_4325_1294_z0', me_bloco_stone_wall_4325_1294_z0)
ob_bloco_stone_wall_4326_1294_z0 = bpy.data.objects.new('Bloco_stone_wall_4326_1294_z0', me_bloco_stone_wall_4326_1294_z0)
ob_bloco_stone_wall_4327_1294_z0 = bpy.data.objects.new('Bloco_stone_wall_4327_1294_z0', me_bloco_stone_wall_4327_1294_z0)
ob_parede_interna_ew_03_y1295_x4323_4327 = bpy.data.objects.new('Parede_Interna_EW_03_Y1295_X4323_4327', None)
ob_bloco_stone_post_4323_1295_z0 = bpy.data.objects.new('Bloco_stone_post_4323_1295_z0', me_bloco_stone_post_4323_1295_z0)
ob_bloco_stone_wall_4323_1295_z19 = bpy.data.objects.new('Bloco_stone_wall_4323_1295_z19', me_bloco_stone_wall_4323_1295_z19)
ob_bloco_stone_wall_4324_1295_z0 = bpy.data.objects.new('Bloco_stone_wall_4324_1295_z0', me_bloco_stone_wall_4324_1295_z0)
ob_bloco_stone_arch_4324_1295_z0 = bpy.data.objects.new('Bloco_stone_arch_4324_1295_z0', me_bloco_stone_arch_4324_1295_z0)
ob_bloco_stone_wall_4324_1295_z19 = bpy.data.objects.new('Bloco_stone_wall_4324_1295_z19', me_bloco_stone_wall_4324_1295_z19)
ob_bloco_stone_wall_4325_1295_z0 = bpy.data.objects.new('Bloco_stone_wall_4325_1295_z0', me_bloco_stone_wall_4325_1295_z0)
ob_bloco_stone_wall_4325_1295_z19 = bpy.data.objects.new('Bloco_stone_wall_4325_1295_z19', me_bloco_stone_wall_4325_1295_z19)
ob_bloco_stone_wall_4326_1295_z0 = bpy.data.objects.new('Bloco_stone_wall_4326_1295_z0', me_bloco_stone_wall_4326_1295_z0)
ob_bloco_stone_wall_4326_1295_z19 = bpy.data.objects.new('Bloco_stone_wall_4326_1295_z19', me_bloco_stone_wall_4326_1295_z19)
ob_bloco_stone_wall_4327_1295_z0 = bpy.data.objects.new('Bloco_stone_wall_4327_1295_z0', me_bloco_stone_wall_4327_1295_z0)
ob_bloco_stone_wall_4327_1295_z19 = bpy.data.objects.new('Bloco_stone_wall_4327_1295_z19', me_bloco_stone_wall_4327_1295_z19)
ob_parede_interna_ns_05_x4321_y1288_1294 = bpy.data.objects.new('Parede_Interna_NS_05_X4321_Y1288_1294', None)
ob_bloco_stone_wall_4321_1288_z0 = bpy.data.objects.new('Bloco_stone_wall_4321_1288_z0', me_bloco_stone_wall_4321_1288_z0)
ob_bloco_stone_wall_4321_1289_z0 = bpy.data.objects.new('Bloco_stone_wall_4321_1289_z0', me_bloco_stone_wall_4321_1289_z0)
ob_bloco_stone_wall_4321_1290_z0 = bpy.data.objects.new('Bloco_stone_wall_4321_1290_z0', me_bloco_stone_wall_4321_1290_z0)
ob_bloco_stone_wall_4321_1291_z0 = bpy.data.objects.new('Bloco_stone_wall_4321_1291_z0', me_bloco_stone_wall_4321_1291_z0)
ob_bloco_stone_wall_4321_1292_z0 = bpy.data.objects.new('Bloco_stone_wall_4321_1292_z0', me_bloco_stone_wall_4321_1292_z0)
ob_bloco_stone_wall_4321_1293_z0 = bpy.data.objects.new('Bloco_stone_wall_4321_1293_z0', me_bloco_stone_wall_4321_1293_z0)
ob_bloco_stone_wall_4321_1294_z0 = bpy.data.objects.new('Bloco_stone_wall_4321_1294_z0', me_bloco_stone_wall_4321_1294_z0)
ob_pisos_lajes = bpy.data.objects.new('Pisos_Lajes', None)
ob_piso_dirt_4320_1288_z0 = bpy.data.objects.new('Piso_dirt_4320_1288_z0', me_piso_dirt_4320_1288_z0)
ob_piso_dirt_4321_1288_z0 = bpy.data.objects.new('Piso_dirt_4321_1288_z0', me_piso_dirt_4321_1288_z0)
ob_piso_dirt_4322_1288_z0 = bpy.data.objects.new('Piso_dirt_4322_1288_z0', me_piso_dirt_4322_1288_z0)
ob_piso_dirt_4323_1288_z0 = bpy.data.objects.new('Piso_dirt_4323_1288_z0', me_piso_dirt_4323_1288_z0)
ob_piso_dirt_4320_1289_z0 = bpy.data.objects.new('Piso_dirt_4320_1289_z0', me_piso_dirt_4320_1289_z0)
ob_piso_dirt_4321_1289_z0 = bpy.data.objects.new('Piso_dirt_4321_1289_z0', me_piso_dirt_4321_1289_z0)
ob_piso_dirt_4322_1289_z0 = bpy.data.objects.new('Piso_dirt_4322_1289_z0', me_piso_dirt_4322_1289_z0)
ob_piso_dirt_4323_1289_z0 = bpy.data.objects.new('Piso_dirt_4323_1289_z0', me_piso_dirt_4323_1289_z0)
ob_piso_dirt_4320_1290_z0 = bpy.data.objects.new('Piso_dirt_4320_1290_z0', me_piso_dirt_4320_1290_z0)
ob_piso_dirt_4321_1290_z0 = bpy.data.objects.new('Piso_dirt_4321_1290_z0', me_piso_dirt_4321_1290_z0)
ob_piso_cave_floor_4322_1290_z0 = bpy.data.objects.new('Piso_cave_floor_4322_1290_z0', me_piso_cave_floor_4322_1290_z0)
ob_piso_dirt_4322_1290_z0 = bpy.data.objects.new('Piso_dirt_4322_1290_z0', me_piso_dirt_4322_1290_z0)
ob_piso_dirt_4323_1290_z0 = bpy.data.objects.new('Piso_dirt_4323_1290_z0', me_piso_dirt_4323_1290_z0)
ob_piso_cave_floor_4320_1291_z0 = bpy.data.objects.new('Piso_cave_floor_4320_1291_z0', me_piso_cave_floor_4320_1291_z0)
ob_piso_cave_floor_4322_1291_z0 = bpy.data.objects.new('Piso_cave_floor_4322_1291_z0', me_piso_cave_floor_4322_1291_z0)
ob_piso_stone_4322_1296_z0 = bpy.data.objects.new('Piso_stone_4322_1296_z0', me_piso_stone_4322_1296_z0)
ob_moveis_decoracoes = bpy.data.objects.new('Moveis_Decoracoes', None)
ob_movel_flowstone_4320_1288_z0 = bpy.data.objects.new('Movel_flowstone_4320_1288_z0', me_movel_flowstone_4320_1288_z0)
ob_movel_rock_4320_1290_z0 = bpy.data.objects.new('Movel_rock_4320_1290_z0', me_movel_rock_4320_1290_z0)
ob_movel_dirt_4320_1291_z0 = bpy.data.objects.new('Movel_dirt_4320_1291_z0', me_movel_dirt_4320_1291_z0)
ob_movel_flowstone_4323_1291_z0 = bpy.data.objects.new('Movel_flowstone_4323_1291_z0', me_movel_flowstone_4323_1291_z0)
ob_movel_stalagmites_4320_1292_z0 = bpy.data.objects.new('Movel_stalagmites_4320_1292_z0', me_movel_stalagmites_4320_1292_z0)
ob_movel_flowstone_4321_1295_z0 = bpy.data.objects.new('Movel_flowstone_4321_1295_z0', me_movel_flowstone_4321_1295_z0)
ob_movel_brazier_4322_1296_z7 = bpy.data.objects.new('Movel_brazier_4322_1296_z7', me_movel_brazier_4322_1296_z7)

# ---- transforms, parenting, visibility, modifiers, constraints
ob_parede_externa_norte_y1287_x4320_4321.location = (-3.0, -4.5, 0.0)
ob_parede_externa_norte_y1287_x4320_4321.empty_display_type = 'CUBE'
ob_bloco_stone_wall_4320_1287_z0.parent = ob_parede_externa_norte_y1287_x4320_4321
ob_bloco_stone_wall_4320_1287_z0.matrix_parent_inverse = Matrix(((1.0, -0.0, 0.0, 3.0), (-0.0, 1.0, -0.0, 4.5), (0.0, -0.0, 1.0, -0.0), (-0.0, 0.0, -0.0, 1.0)))
ob_bloco_stone_wall_4320_1287_z0.location = (-3.5, -4.825, 1.2)
ob_bloco_stone_wall_4321_1287_z0.parent = ob_parede_externa_norte_y1287_x4320_4321
ob_bloco_stone_wall_4321_1287_z0.matrix_parent_inverse = Matrix(((1.0, -0.0, 0.0, 3.0), (-0.0, 1.0, -0.0, 4.5), (0.0, -0.0, 1.0, -0.0), (-0.0, 0.0, -0.0, 1.0)))
ob_bloco_stone_wall_4321_1287_z0.location = (-2.5, -4.825, 1.2)
ob_parede_externa_sul_y1296_x4323_4323.location = (-0.5, 4.5, 0.0)
ob_parede_externa_sul_y1296_x4323_4323.empty_display_type = 'CUBE'
ob_bloco_stone_arch_4323_1296_z0.parent = ob_parede_externa_sul_y1296_x4323_4323
ob_bloco_stone_arch_4323_1296_z0.matrix_parent_inverse = Matrix(((1.0, -0.0, 0.0, 0.5), (-0.0, 1.0, -0.0, -4.5), (0.0, -0.0, 1.0, -0.0), (-0.0, 0.0, -0.0, 1.0)))
ob_bloco_stone_arch_4323_1296_z0.location = (-0.5, 4.175, 1.2)
ob_parede_interna_ew_02_y1294_x4322_4327.location = (1.0, 2.5, 0.0)
ob_parede_interna_ew_02_y1294_x4322_4327.empty_display_type = 'CUBE'
ob_bloco_stone_wall_4322_1294_z0.parent = ob_parede_interna_ew_02_y1294_x4322_4327
ob_bloco_stone_wall_4322_1294_z0.matrix_parent_inverse = Matrix(((1.0, -0.0, 0.0, -1.0), (-0.0, 1.0, -0.0, -2.5), (0.0, -0.0, 1.0, -0.0), (-0.0, 0.0, -0.0, 1.0)))
ob_bloco_stone_wall_4322_1294_z0.location = (-1.5, 2.175, 1.2)
ob_bloco_stone_wall_4323_1294_z0.parent = ob_parede_interna_ew_02_y1294_x4322_4327
ob_bloco_stone_wall_4323_1294_z0.matrix_parent_inverse = Matrix(((1.0, -0.0, 0.0, -1.0), (-0.0, 1.0, -0.0, -2.5), (0.0, -0.0, 1.0, -0.0), (-0.0, 0.0, -0.0, 1.0)))
ob_bloco_stone_wall_4323_1294_z0.location = (-0.5, 2.175, 1.2)
ob_bloco_stone_wall_4324_1294_z0.parent = ob_parede_interna_ew_02_y1294_x4322_4327
ob_bloco_stone_wall_4324_1294_z0.matrix_parent_inverse = Matrix(((1.0, -0.0, 0.0, -1.0), (-0.0, 1.0, -0.0, -2.5), (0.0, -0.0, 1.0, -0.0), (-0.0, 0.0, -0.0, 1.0)))
ob_bloco_stone_wall_4324_1294_z0.location = (0.5, 2.175, 1.2)
ob_bloco_stone_wall_4325_1294_z0.parent = ob_parede_interna_ew_02_y1294_x4322_4327
ob_bloco_stone_wall_4325_1294_z0.matrix_parent_inverse = Matrix(((1.0, -0.0, 0.0, -1.0), (-0.0, 1.0, -0.0, -2.5), (0.0, -0.0, 1.0, -0.0), (-0.0, 0.0, -0.0, 1.0)))
ob_bloco_stone_wall_4325_1294_z0.location = (1.5, 2.175, 1.2)
ob_bloco_stone_wall_4326_1294_z0.parent = ob_parede_interna_ew_02_y1294_x4322_4327
ob_bloco_stone_wall_4326_1294_z0.matrix_parent_inverse = Matrix(((1.0, -0.0, 0.0, -1.0), (-0.0, 1.0, -0.0, -2.5), (0.0, -0.0, 1.0, -0.0), (-0.0, 0.0, -0.0, 1.0)))
ob_bloco_stone_wall_4326_1294_z0.location = (2.5, 2.175, 1.2)
ob_bloco_stone_wall_4327_1294_z0.parent = ob_parede_interna_ew_02_y1294_x4322_4327
ob_bloco_stone_wall_4327_1294_z0.matrix_parent_inverse = Matrix(((1.0, -0.0, 0.0, -1.0), (-0.0, 1.0, -0.0, -2.5), (0.0, -0.0, 1.0, -0.0), (-0.0, 0.0, -0.0, 1.0)))
ob_bloco_stone_wall_4327_1294_z0.location = (3.5, 2.175, 1.2)
ob_parede_interna_ew_03_y1295_x4323_4327.location = (1.5, 3.5, 0.0)
ob_parede_interna_ew_03_y1295_x4323_4327.empty_display_type = 'CUBE'
ob_bloco_stone_post_4323_1295_z0.parent = ob_parede_interna_ew_03_y1295_x4323_4327
ob_bloco_stone_post_4323_1295_z0.matrix_parent_inverse = Matrix(((1.0, -0.0, 0.0, -1.5), (-0.0, 1.0, -0.0, -3.5), (0.0, -0.0, 1.0, -0.0), (-0.0, 0.0, -0.0, 1.0)))
ob_bloco_stone_post_4323_1295_z0.location = (-0.5, 3.175, 1.2)
ob_bloco_stone_wall_4323_1295_z19.parent = ob_parede_interna_ew_03_y1295_x4323_4327
ob_bloco_stone_wall_4323_1295_z19.matrix_parent_inverse = Matrix(((1.0, -0.0, 0.0, -1.5), (-0.0, 1.0, -0.0, -3.5), (0.0, -0.0, 1.0, -0.0), (-0.0, 0.0, -0.0, 1.0)))
ob_bloco_stone_wall_4323_1295_z19.location = (-0.5, 3.175, 2.46)
ob_bloco_stone_wall_4324_1295_z0.parent = ob_parede_interna_ew_03_y1295_x4323_4327
ob_bloco_stone_wall_4324_1295_z0.matrix_parent_inverse = Matrix(((1.0, -0.0, 0.0, -1.5), (-0.0, 1.0, -0.0, -3.5), (0.0, -0.0, 1.0, -0.0), (-0.0, 0.0, -0.0, 1.0)))
ob_bloco_stone_wall_4324_1295_z0.location = (0.5, 3.175, 0.18)
ob_bloco_stone_arch_4324_1295_z0.parent = ob_parede_interna_ew_03_y1295_x4323_4327
ob_bloco_stone_arch_4324_1295_z0.matrix_parent_inverse = Matrix(((1.0, -0.0, 0.0, -1.5), (-0.0, 1.0, -0.0, -3.5), (0.0, -0.0, 1.0, -0.0), (-0.0, 0.0, -0.0, 1.0)))
ob_bloco_stone_arch_4324_1295_z0.location = (0.5, 3.175, 1.2)
ob_bloco_stone_wall_4324_1295_z19.parent = ob_parede_interna_ew_03_y1295_x4323_4327
ob_bloco_stone_wall_4324_1295_z19.matrix_parent_inverse = Matrix(((1.0, -0.0, 0.0, -1.5), (-0.0, 1.0, -0.0, -3.5), (0.0, -0.0, 1.0, -0.0), (-0.0, 0.0, -0.0, 1.0)))
ob_bloco_stone_wall_4324_1295_z19.location = (0.5, 3.175, 2.46)
ob_bloco_stone_wall_4325_1295_z0.parent = ob_parede_interna_ew_03_y1295_x4323_4327
ob_bloco_stone_wall_4325_1295_z0.matrix_parent_inverse = Matrix(((1.0, -0.0, 0.0, -1.5), (-0.0, 1.0, -0.0, -3.5), (0.0, -0.0, 1.0, -0.0), (-0.0, 0.0, -0.0, 1.0)))
ob_bloco_stone_wall_4325_1295_z0.location = (1.5, 3.175, 0.18)
ob_bloco_stone_wall_4325_1295_z19.parent = ob_parede_interna_ew_03_y1295_x4323_4327
ob_bloco_stone_wall_4325_1295_z19.matrix_parent_inverse = Matrix(((1.0, -0.0, 0.0, -1.5), (-0.0, 1.0, -0.0, -3.5), (0.0, -0.0, 1.0, -0.0), (-0.0, 0.0, -0.0, 1.0)))
ob_bloco_stone_wall_4325_1295_z19.location = (1.5, 3.175, 2.46)
ob_bloco_stone_wall_4326_1295_z0.parent = ob_parede_interna_ew_03_y1295_x4323_4327
ob_bloco_stone_wall_4326_1295_z0.matrix_parent_inverse = Matrix(((1.0, -0.0, 0.0, -1.5), (-0.0, 1.0, -0.0, -3.5), (0.0, -0.0, 1.0, -0.0), (-0.0, 0.0, -0.0, 1.0)))
ob_bloco_stone_wall_4326_1295_z0.location = (2.5, 3.175, 0.18)
ob_bloco_stone_wall_4326_1295_z19.parent = ob_parede_interna_ew_03_y1295_x4323_4327
ob_bloco_stone_wall_4326_1295_z19.matrix_parent_inverse = Matrix(((1.0, -0.0, 0.0, -1.5), (-0.0, 1.0, -0.0, -3.5), (0.0, -0.0, 1.0, -0.0), (-0.0, 0.0, -0.0, 1.0)))
ob_bloco_stone_wall_4326_1295_z19.location = (2.5, 3.175, 2.46)
ob_bloco_stone_wall_4327_1295_z0.parent = ob_parede_interna_ew_03_y1295_x4323_4327
ob_bloco_stone_wall_4327_1295_z0.matrix_parent_inverse = Matrix(((1.0, -0.0, 0.0, -1.5), (-0.0, 1.0, -0.0, -3.5), (0.0, -0.0, 1.0, -0.0), (-0.0, 0.0, -0.0, 1.0)))
ob_bloco_stone_wall_4327_1295_z0.location = (3.5, 3.175, 0.18)
ob_bloco_stone_wall_4327_1295_z19.parent = ob_parede_interna_ew_03_y1295_x4323_4327
ob_bloco_stone_wall_4327_1295_z19.matrix_parent_inverse = Matrix(((1.0, -0.0, 0.0, -1.5), (-0.0, 1.0, -0.0, -3.5), (0.0, -0.0, 1.0, -0.0), (-0.0, 0.0, -0.0, 1.0)))
ob_bloco_stone_wall_4327_1295_z19.location = (3.5, 3.175, 2.46)
ob_parede_interna_ns_05_x4321_y1288_1294.location = (-2.5, -0.5, 0.0)
ob_parede_interna_ns_05_x4321_y1288_1294.empty_display_type = 'CUBE'
ob_bloco_stone_wall_4321_1288_z0.parent = ob_parede_interna_ns_05_x4321_y1288_1294
ob_bloco_stone_wall_4321_1288_z0.matrix_parent_inverse = Matrix(((1.0, -0.0, 0.0, 2.5), (-0.0, 1.0, -0.0, 0.5), (0.0, -0.0, 1.0, -0.0), (-0.0, 0.0, -0.0, 1.0)))
ob_bloco_stone_wall_4321_1288_z0.location = (-2.825, -3.5, 1.2)
ob_bloco_stone_wall_4321_1289_z0.parent = ob_parede_interna_ns_05_x4321_y1288_1294
ob_bloco_stone_wall_4321_1289_z0.matrix_parent_inverse = Matrix(((1.0, -0.0, 0.0, 2.5), (-0.0, 1.0, -0.0, 0.5), (0.0, -0.0, 1.0, -0.0), (-0.0, 0.0, -0.0, 1.0)))
ob_bloco_stone_wall_4321_1289_z0.location = (-2.825, -2.5, 1.2)
ob_bloco_stone_wall_4321_1290_z0.parent = ob_parede_interna_ns_05_x4321_y1288_1294
ob_bloco_stone_wall_4321_1290_z0.matrix_parent_inverse = Matrix(((1.0, -0.0, 0.0, 2.5), (-0.0, 1.0, -0.0, 0.5), (0.0, -0.0, 1.0, -0.0), (-0.0, 0.0, -0.0, 1.0)))
ob_bloco_stone_wall_4321_1290_z0.location = (-2.825, -1.5, 1.2)
ob_bloco_stone_wall_4321_1291_z0.parent = ob_parede_interna_ns_05_x4321_y1288_1294
ob_bloco_stone_wall_4321_1291_z0.matrix_parent_inverse = Matrix(((1.0, -0.0, 0.0, 2.5), (-0.0, 1.0, -0.0, 0.5), (0.0, -0.0, 1.0, -0.0), (-0.0, 0.0, -0.0, 1.0)))
ob_bloco_stone_wall_4321_1291_z0.location = (-2.825, -0.5, 1.2)
ob_bloco_stone_wall_4321_1292_z0.parent = ob_parede_interna_ns_05_x4321_y1288_1294
ob_bloco_stone_wall_4321_1292_z0.matrix_parent_inverse = Matrix(((1.0, -0.0, 0.0, 2.5), (-0.0, 1.0, -0.0, 0.5), (0.0, -0.0, 1.0, -0.0), (-0.0, 0.0, -0.0, 1.0)))
ob_bloco_stone_wall_4321_1292_z0.location = (-2.825, 0.5, 1.2)
ob_bloco_stone_wall_4321_1293_z0.parent = ob_parede_interna_ns_05_x4321_y1288_1294
ob_bloco_stone_wall_4321_1293_z0.matrix_parent_inverse = Matrix(((1.0, -0.0, 0.0, 2.5), (-0.0, 1.0, -0.0, 0.5), (0.0, -0.0, 1.0, -0.0), (-0.0, 0.0, -0.0, 1.0)))
ob_bloco_stone_wall_4321_1293_z0.location = (-2.825, 1.5, 1.2)
ob_bloco_stone_wall_4321_1294_z0.parent = ob_parede_interna_ns_05_x4321_y1288_1294
ob_bloco_stone_wall_4321_1294_z0.matrix_parent_inverse = Matrix(((1.0, -0.0, 0.0, 2.5), (-0.0, 1.0, -0.0, 0.5), (0.0, -0.0, 1.0, -0.0), (-0.0, 0.0, -0.0, 1.0)))
ob_bloco_stone_wall_4321_1294_z0.location = (-2.825, 2.5, 1.2)
ob_pisos_lajes.location = (0.0, 0.0, 0.0)
ob_pisos_lajes.empty_display_type = 'CUBE'
ob_piso_dirt_4320_1288_z0.parent = ob_pisos_lajes
ob_piso_dirt_4320_1288_z0.location = (-3.5, -3.5, -0.05)
ob_piso_dirt_4321_1288_z0.parent = ob_pisos_lajes
ob_piso_dirt_4321_1288_z0.location = (-2.5, -3.5, -0.05)
ob_piso_dirt_4322_1288_z0.parent = ob_pisos_lajes
ob_piso_dirt_4322_1288_z0.location = (-1.5, -3.5, -0.05)
ob_piso_dirt_4323_1288_z0.parent = ob_pisos_lajes
ob_piso_dirt_4323_1288_z0.location = (-0.5, -3.5, -0.05)
ob_piso_dirt_4320_1289_z0.parent = ob_pisos_lajes
ob_piso_dirt_4320_1289_z0.location = (-3.5, -2.5, -0.05)
ob_piso_dirt_4321_1289_z0.parent = ob_pisos_lajes
ob_piso_dirt_4321_1289_z0.location = (-2.5, -2.5, -0.05)
ob_piso_dirt_4322_1289_z0.parent = ob_pisos_lajes
ob_piso_dirt_4322_1289_z0.location = (-1.5, -2.5, -0.05)
ob_piso_dirt_4323_1289_z0.parent = ob_pisos_lajes
ob_piso_dirt_4323_1289_z0.location = (-0.5, -2.5, -0.05)
ob_piso_dirt_4320_1290_z0.parent = ob_pisos_lajes
ob_piso_dirt_4320_1290_z0.location = (-3.5, -1.5, -0.05)
ob_piso_dirt_4321_1290_z0.parent = ob_pisos_lajes
ob_piso_dirt_4321_1290_z0.location = (-2.5, -1.5, -0.05)
ob_piso_cave_floor_4322_1290_z0.parent = ob_pisos_lajes
ob_piso_cave_floor_4322_1290_z0.location = (-1.5, -1.5, -0.05)
ob_piso_dirt_4322_1290_z0.parent = ob_pisos_lajes
ob_piso_dirt_4322_1290_z0.location = (-1.5, -1.5, -0.05)
ob_piso_dirt_4323_1290_z0.parent = ob_pisos_lajes
ob_piso_dirt_4323_1290_z0.location = (-0.5, -1.5, -0.05)
ob_piso_cave_floor_4320_1291_z0.parent = ob_pisos_lajes
ob_piso_cave_floor_4320_1291_z0.location = (-3.5, -0.5, -0.05)
ob_piso_cave_floor_4322_1291_z0.parent = ob_pisos_lajes
ob_piso_cave_floor_4322_1291_z0.location = (-1.5, -0.5, -0.05)
ob_piso_stone_4322_1296_z0.parent = ob_pisos_lajes
ob_piso_stone_4322_1296_z0.location = (-1.5, 4.5, -0.05)
ob_moveis_decoracoes.location = (0.0, 0.0, 0.0)
ob_moveis_decoracoes.empty_display_type = 'CUBE'
ob_movel_flowstone_4320_1288_z0.parent = ob_moveis_decoracoes
ob_movel_flowstone_4320_1288_z0.location = (-3.5, -3.5, 0.96)
ob_movel_rock_4320_1290_z0.parent = ob_moveis_decoracoes
ob_movel_rock_4320_1290_z0.location = (-3.5, -1.5, 0.06)
ob_movel_dirt_4320_1291_z0.parent = ob_moveis_decoracoes
ob_movel_dirt_4320_1291_z0.location = (-3.5, -0.5, 0.06)
ob_movel_flowstone_4323_1291_z0.parent = ob_moveis_decoracoes
ob_movel_flowstone_4323_1291_z0.location = (-0.5, -0.5, 0.6)
ob_movel_stalagmites_4320_1292_z0.parent = ob_moveis_decoracoes
ob_movel_stalagmites_4320_1292_z0.location = (-3.5, 0.5, 0.6)
ob_movel_flowstone_4321_1295_z0.parent = ob_moveis_decoracoes
ob_movel_flowstone_4321_1295_z0.location = (-2.5, 3.5, 0.96)
ob_movel_brazier_4322_1296_z7.parent = ob_moveis_decoracoes
ob_movel_brazier_4322_1296_z7.location = (-1.5, 4.5, 0.9)

# ---- collection membership
col_01_paredes_externas.objects.link(ob_parede_externa_norte_y1287_x4320_4321)
col_01_paredes_externas.objects.link(ob_bloco_stone_wall_4320_1287_z0)
col_01_paredes_externas.objects.link(ob_bloco_stone_wall_4321_1287_z0)
col_01_paredes_externas.objects.link(ob_parede_externa_sul_y1296_x4323_4323)
col_01_paredes_externas.objects.link(ob_bloco_stone_arch_4323_1296_z0)
col_02_paredes_internas.objects.link(ob_parede_interna_ew_02_y1294_x4322_4327)
col_02_paredes_internas.objects.link(ob_bloco_stone_wall_4322_1294_z0)
col_02_paredes_internas.objects.link(ob_bloco_stone_wall_4323_1294_z0)
col_02_paredes_internas.objects.link(ob_bloco_stone_wall_4324_1294_z0)
col_02_paredes_internas.objects.link(ob_bloco_stone_wall_4325_1294_z0)
col_02_paredes_internas.objects.link(ob_bloco_stone_wall_4326_1294_z0)
col_02_paredes_internas.objects.link(ob_bloco_stone_wall_4327_1294_z0)
col_02_paredes_internas.objects.link(ob_parede_interna_ew_03_y1295_x4323_4327)
col_02_paredes_internas.objects.link(ob_bloco_stone_post_4323_1295_z0)
col_02_paredes_internas.objects.link(ob_bloco_stone_wall_4323_1295_z19)
col_02_paredes_internas.objects.link(ob_bloco_stone_wall_4324_1295_z0)
col_02_paredes_internas.objects.link(ob_bloco_stone_arch_4324_1295_z0)
col_02_paredes_internas.objects.link(ob_bloco_stone_wall_4324_1295_z19)
col_02_paredes_internas.objects.link(ob_bloco_stone_wall_4325_1295_z0)
col_02_paredes_internas.objects.link(ob_bloco_stone_wall_4325_1295_z19)
col_02_paredes_internas.objects.link(ob_bloco_stone_wall_4326_1295_z0)
col_02_paredes_internas.objects.link(ob_bloco_stone_wall_4326_1295_z19)
col_02_paredes_internas.objects.link(ob_bloco_stone_wall_4327_1295_z0)
col_02_paredes_internas.objects.link(ob_bloco_stone_wall_4327_1295_z19)
col_02_paredes_internas.objects.link(ob_parede_interna_ns_05_x4321_y1288_1294)
col_02_paredes_internas.objects.link(ob_bloco_stone_wall_4321_1288_z0)
col_02_paredes_internas.objects.link(ob_bloco_stone_wall_4321_1289_z0)
col_02_paredes_internas.objects.link(ob_bloco_stone_wall_4321_1290_z0)
col_02_paredes_internas.objects.link(ob_bloco_stone_wall_4321_1291_z0)
col_02_paredes_internas.objects.link(ob_bloco_stone_wall_4321_1292_z0)
col_02_paredes_internas.objects.link(ob_bloco_stone_wall_4321_1293_z0)
col_02_paredes_internas.objects.link(ob_bloco_stone_wall_4321_1294_z0)
col_03_pisos_escadas.objects.link(ob_pisos_lajes)
col_03_pisos_escadas.objects.link(ob_piso_dirt_4320_1288_z0)
col_03_pisos_escadas.objects.link(ob_piso_dirt_4321_1288_z0)
col_03_pisos_escadas.objects.link(ob_piso_dirt_4322_1288_z0)
col_03_pisos_escadas.objects.link(ob_piso_dirt_4323_1288_z0)
col_03_pisos_escadas.objects.link(ob_piso_dirt_4320_1289_z0)
col_03_pisos_escadas.objects.link(ob_piso_dirt_4321_1289_z0)
col_03_pisos_escadas.objects.link(ob_piso_dirt_4322_1289_z0)
col_03_pisos_escadas.objects.link(ob_piso_dirt_4323_1289_z0)
col_03_pisos_escadas.objects.link(ob_piso_dirt_4320_1290_z0)
col_03_pisos_escadas.objects.link(ob_piso_dirt_4321_1290_z0)
col_03_pisos_escadas.objects.link(ob_piso_cave_floor_4322_1290_z0)
col_03_pisos_escadas.objects.link(ob_piso_dirt_4322_1290_z0)
col_03_pisos_escadas.objects.link(ob_piso_dirt_4323_1290_z0)
col_03_pisos_escadas.objects.link(ob_piso_cave_floor_4320_1291_z0)
col_03_pisos_escadas.objects.link(ob_piso_cave_floor_4322_1291_z0)
col_03_pisos_escadas.objects.link(ob_piso_stone_4322_1296_z0)
col_04_moveis_decoracoes.objects.link(ob_moveis_decoracoes)
col_04_moveis_decoracoes.objects.link(ob_movel_flowstone_4320_1288_z0)
col_04_moveis_decoracoes.objects.link(ob_movel_rock_4320_1290_z0)
col_04_moveis_decoracoes.objects.link(ob_movel_dirt_4320_1291_z0)
col_04_moveis_decoracoes.objects.link(ob_movel_flowstone_4323_1291_z0)
col_04_moveis_decoracoes.objects.link(ob_movel_stalagmites_4320_1292_z0)
col_04_moveis_decoracoes.objects.link(ob_movel_flowstone_4321_1295_z0)
col_04_moveis_decoracoes.objects.link(ob_movel_brazier_4322_1296_z7)

# ---- scene / render settings (as saved in the file)
scene.frame_start = 1; scene.frame_end = 250; scene.frame_set(1)
scene.render.engine = 'BLENDER_EEVEE_NEXT'
scene.render.bake_bias = 0.0
scene.render.bake_samples = 0
scene.cycles.sampling_pattern = 'TABULATED_SOBOL'
scene.eevee.use_volume_custom_range = False
bpy.context.view_layer.update()

# ---- added for rendering (the .blend has no active camera and no usable light): camera, sun + grey world if the file has none
cam_auto = bpy.data.cameras.new('AutoCamera')
cam_auto.lens = 50.0
cam_auto.sensor_width = 36.0
cam_auto.clip_end = 1000.0
ob_auto_camera = bpy.data.objects.new('AutoCamera', cam_auto)
scene.collection.objects.link(ob_auto_camera)
ob_auto_camera.location = (12.1168, -14.5402, 10.9635)
ob_auto_camera.rotation_euler = (1.09748, -7.21219e-08, 0.694738)
scene.camera = ob_auto_camera
light_auto_sun = bpy.data.lights.new('AutoSun', 'SUN')
light_auto_sun.energy = 3.0
light_auto_sun.angle = 0.0523599
ob_auto_sun = bpy.data.objects.new('AutoSun', light_auto_sun)
scene.collection.objects.link(ob_auto_sun)
ob_auto_sun.rotation_euler = (0.872665, 0.174533, 0.523599)
if scene.world is None:
    world_auto = bpy.data.worlds.new('AutoWorld')
    world_auto.color = (0.3, 0.3, 0.3)
    scene.world = world_auto
bpy.context.view_layer.update()
